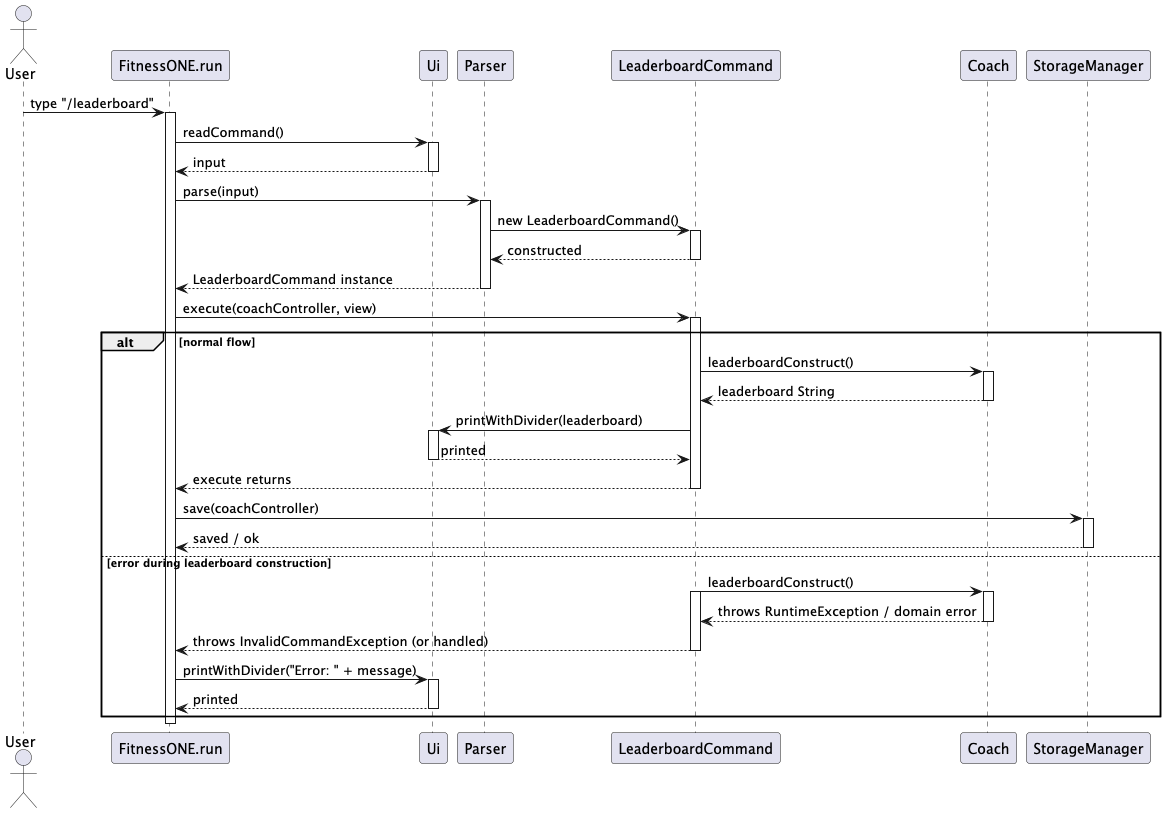

The diagram above was rendered by PlantUML. Its source (embedded in the PNG):
@startuml
actor User
participant FitnessONE as "FitnessONE.run"
participant Ui as "Ui"
participant Parser as "Parser"
participant LeaderboardCmd as "LeaderboardCommand"
participant Coach as "Coach"
participant Storage as "StorageManager"

User -> FitnessONE : type "/leaderboard"
activate FitnessONE

FitnessONE -> Ui : readCommand()
activate Ui
Ui --> FitnessONE : input
deactivate Ui

FitnessONE -> Parser : parse(input)
activate Parser
' Parser constructs the command so the command's activation bar is attached to its header
Parser -> LeaderboardCmd ++ : new LeaderboardCommand()
LeaderboardCmd --> Parser -- : constructed
Parser --> FitnessONE : LeaderboardCommand instance
deactivate Parser

FitnessONE -> LeaderboardCmd : execute(coachController, view)
activate LeaderboardCmd

alt normal flow
    LeaderboardCmd -> Coach : leaderboardConstruct()
    activate Coach
    Coach --> LeaderboardCmd : leaderboard String
    deactivate Coach

    LeaderboardCmd -> Ui : printWithDivider(leaderboard)
    activate Ui
    Ui --> LeaderboardCmd : printed
    deactivate Ui

    LeaderboardCmd --> FitnessONE : execute returns
    deactivate LeaderboardCmd

    FitnessONE -> Storage : save(coachController)
    activate Storage
    Storage --> FitnessONE : saved / ok
    deactivate Storage
else error during leaderboard construction
    LeaderboardCmd -> Coach : leaderboardConstruct()
    activate LeaderboardCmd
    activate Coach
    Coach --> LeaderboardCmd : throws RuntimeException / domain error
    deactivate Coach

    LeaderboardCmd --> FitnessONE : throws InvalidCommandException (or handled)
    deactivate LeaderboardCmd

    FitnessONE -> Ui : printWithDivider("Error: " + message)
    activate Ui
    Ui --> FitnessONE : printed
    deactivate Ui
end

deactivate FitnessONE
@enduml